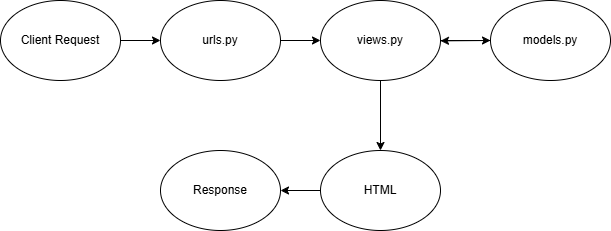

The diagram above was exported from draw.io. Its source (the exported page's mxGraphModel, read from the mxfile embedded in the PNG):
<mxGraphModel dx="963" dy="469" grid="1" gridSize="10" guides="1" tooltips="1" connect="1" arrows="1" fold="1" page="1" pageScale="1" pageWidth="850" pageHeight="1100" math="0" shadow="0">
  <root>
    <mxCell id="0" />
    <mxCell id="1" parent="0" />
    <mxCell id="8" style="edgeStyle=none;html=1;exitX=1;exitY=0.5;exitDx=0;exitDy=0;entryX=0;entryY=0.5;entryDx=0;entryDy=0;" edge="1" parent="1" source="2" target="3">
      <mxGeometry relative="1" as="geometry" />
    </mxCell>
    <mxCell id="2" value="Client Request" style="ellipse;whiteSpace=wrap;html=1;" vertex="1" parent="1">
      <mxGeometry x="150" y="190" width="120" height="80" as="geometry" />
    </mxCell>
    <mxCell id="9" style="edgeStyle=none;html=1;exitX=1;exitY=0.5;exitDx=0;exitDy=0;entryX=0;entryY=0.5;entryDx=0;entryDy=0;" edge="1" parent="1" source="3" target="4">
      <mxGeometry relative="1" as="geometry" />
    </mxCell>
    <mxCell id="3" value="urls.py" style="ellipse;whiteSpace=wrap;html=1;" vertex="1" parent="1">
      <mxGeometry x="310" y="190" width="120" height="80" as="geometry" />
    </mxCell>
    <mxCell id="10" style="edgeStyle=none;html=1;exitX=1;exitY=0.5;exitDx=0;exitDy=0;entryX=0;entryY=0.5;entryDx=0;entryDy=0;" edge="1" parent="1" source="4" target="5">
      <mxGeometry relative="1" as="geometry" />
    </mxCell>
    <mxCell id="12" style="edgeStyle=none;html=1;exitX=0.5;exitY=1;exitDx=0;exitDy=0;entryX=0.5;entryY=0;entryDx=0;entryDy=0;" edge="1" parent="1" source="4" target="6">
      <mxGeometry relative="1" as="geometry" />
    </mxCell>
    <mxCell id="4" value="views.py" style="ellipse;whiteSpace=wrap;html=1;" vertex="1" parent="1">
      <mxGeometry x="470" y="190" width="120" height="80" as="geometry" />
    </mxCell>
    <mxCell id="11" style="edgeStyle=none;html=1;exitX=0;exitY=0.5;exitDx=0;exitDy=0;" edge="1" parent="1" source="5">
      <mxGeometry relative="1" as="geometry">
        <mxPoint x="590" y="230.3529411764706" as="targetPoint" />
      </mxGeometry>
    </mxCell>
    <mxCell id="5" value="models.py" style="ellipse;whiteSpace=wrap;html=1;" vertex="1" parent="1">
      <mxGeometry x="640" y="190" width="120" height="80" as="geometry" />
    </mxCell>
    <mxCell id="13" style="edgeStyle=none;html=1;exitX=0;exitY=0.5;exitDx=0;exitDy=0;entryX=1;entryY=0.5;entryDx=0;entryDy=0;" edge="1" parent="1" source="6" target="7">
      <mxGeometry relative="1" as="geometry" />
    </mxCell>
    <mxCell id="6" value="HTML" style="ellipse;whiteSpace=wrap;html=1;" vertex="1" parent="1">
      <mxGeometry x="470" y="340" width="120" height="80" as="geometry" />
    </mxCell>
    <mxCell id="7" value="Response" style="ellipse;whiteSpace=wrap;html=1;" vertex="1" parent="1">
      <mxGeometry x="310" y="340" width="120" height="80" as="geometry" />
    </mxCell>
  </root>
</mxGraphModel>